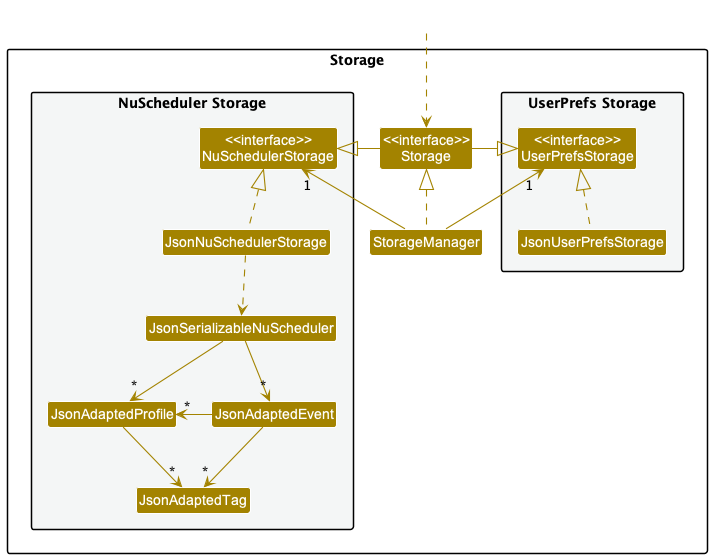

The diagram above was rendered by PlantUML. Its source (embedded in the PNG):
@startuml
!include style.puml
skinparam arrowThickness 1.1
skinparam arrowColor STORAGE_COLOR
skinparam classBackgroundColor STORAGE_COLOR

package Storage{

package "UserPrefs Storage" #F4F6F6{
Class "<<interface>>\nUserPrefsStorage" as UserPrefsStorage
Class JsonUserPrefsStorage
}

Class "<<interface>>\nStorage" as Storage
Class StorageManager

package "NuScheduler Storage" #F4F6F6{
Class "<<interface>>\nNuSchedulerStorage" as NuSchedulerStorage
Class JsonNuSchedulerStorage
Class JsonSerializableNuScheduler
Class JsonAdaptedProfile
Class JsonAdaptedEvent
Class JsonAdaptedTag
}

}

Class HiddenOutside #FFFFFF
HiddenOutside ..> Storage

StorageManager .up.|> Storage
StorageManager -up-> "1" UserPrefsStorage
StorageManager -up-> "1" NuSchedulerStorage

Storage -left-|> UserPrefsStorage
Storage -right-|> NuSchedulerStorage

JsonUserPrefsStorage .up.|> UserPrefsStorage
JsonNuSchedulerStorage .up.|> NuSchedulerStorage
JsonNuSchedulerStorage ..> JsonSerializableNuScheduler
JsonSerializableNuScheduler --> "*" JsonAdaptedProfile
JsonSerializableNuScheduler --> "*" JsonAdaptedEvent
JsonAdaptedProfile --> "*" JsonAdaptedTag
JsonAdaptedEvent --> "*" JsonAdaptedTag
JsonAdaptedEvent -left-> "*" JsonAdaptedProfile

@enduml